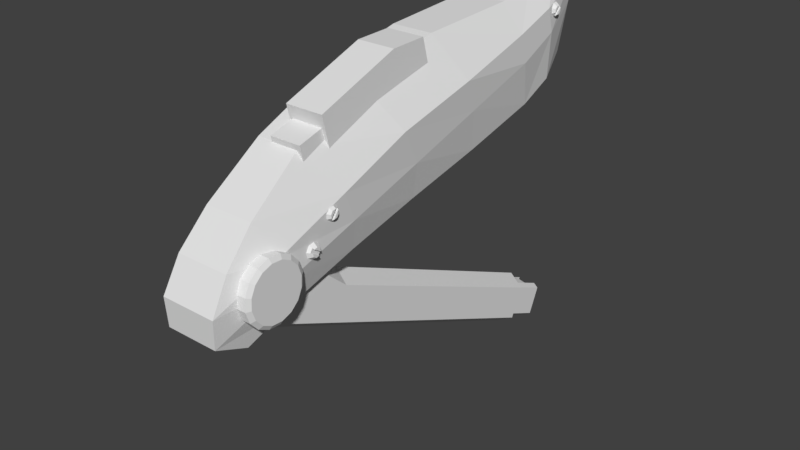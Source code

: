 # Source: leg.blend  (saved by Blender 2.79.0; exported with 4.5.12 LTS)
import bpy
from mathutils import Matrix  # noqa: F401  (used for matrix-valued properties, if any)

bpy.ops.wm.read_factory_settings(use_empty=True)
scene = bpy.context.scene
scene.name = 'Scene'

# ---- collections
col_collection_1 = bpy.data.collections.new('Collection 1'); scene.collection.children.link(col_collection_1)

# ---- world
world_world = bpy.data.worlds.new('World'); scene.world = world_world
world_world.color = (0.05088, 0.05088, 0.05088)
world_world.use_sun_shadow = False
world_world.sun_shadow_jitter_overblur = 0.0
world_world.cycles.sampling_method = 'MANUAL'

# ---- meshes
me_cube = bpy.data.meshes.new('Cube')
me_cube.from_pydata([(0.1514, 0.04152, -0.3234), (0.09759, -0.1404, 0.3073), (0.1928, 0.002074, 0.001281), (0.1928, -0.04127, 0.1659), (0.0, 0.04152, -0.3234), (0.0, -0.1404, 0.3073), (0.0, -2.624, -1.058), (0.0, -0.197, -0.4303), (0.0, 0.28, -0.2166), (0.0, -0.4062, 0.2687), (0.0, 0.1255, 0.3458), (0.0, -2.538, -0.3735), (0.0, 0.308, 0.1219), (0.0, -1.319, -0.6779), (0.0, -1.662, 0.09429), (0.0, -2.343, -0.9307), (0.0, -2.852, -0.957), (0.0, -2.745, -0.5678), (0.0, -2.867, -0.7683), (0.0, -1.836, -0.7955), (0.0, 0.2725, 0.2571), (0.0, -2.156, -0.1194), (0.0, -1.065, 0.2269), (0.0, -0.7539, -0.5628), (0.2091, -0.8296, -0.2743), (-0.2091, -0.7539, -0.5628), (0.06866, -1.065, 0.2269), (-0.2091, -0.8296, -0.2743), (0.1514, -0.7539, -0.5628), (-0.2091, -1.065, 0.2269), (-0.2091, -0.9224, -0.05906), (0.2347, -0.9224, -0.05906), (0.2091, -1.881, -0.5844), (0.07569, -2.156, -0.1194), (-0.2091, -1.836, -0.7955), (0.1514, -1.836, -0.7955), (-0.2091, -2.156, -0.1194), (-0.2091, -1.881, -0.5844), (0.2237, -1.971, -0.3873), (-0.2091, -1.971, -0.3873), (-0.2091, -0.355, 0.07472), (0.1297, 0.2725, 0.2571), (-0.2091, -2.867, -0.7683), (0.1588, -2.867, -0.7683), (0.2347, -1.49, -0.1928), (0.2091, -0.355, 0.07472), (-0.2091, -1.49, -0.1928), (0.2091, -2.453, -0.5818), (-0.2091, -2.453, -0.5818), (-0.2091, -2.745, -0.5678), (0.1434, -2.745, -0.5678), (0.1253, -2.624, -1.058), (-0.2091, -2.624, -1.058), (-0.2091, -2.852, -0.957), (0.1389, -2.852, -0.957), (0.2091, -1.355, -0.4294), (-0.2091, -1.319, -0.6779), (0.06866, -1.662, 0.09429), (0.1514, -1.319, -0.6779), (-0.2091, -1.662, 0.09429), (-0.2091, -1.355, -0.4294), (-0.2091, -0.3039, -0.1193), (0.2091, -0.3039, -0.1193), (0.1124, 0.308, 0.1219), (0.2091, -2.407, -0.7395), (-0.2091, -2.407, -0.7395), (-0.2091, -2.343, -0.9307), (0.1514, -2.343, -0.9307), (0.1144, -2.538, -0.3735), (-0.2091, -2.538, -0.3735), (0.07266, 0.28, -0.2166), (0.1514, -0.197, -0.4303), (0.1002, 0.1255, 0.3458), (0.09501, -0.4062, 0.2687), (-0.2091, -0.197, -0.4303), (-0.2091, -0.4062, 0.2687), (-0.1271, -1.942, -0.3037), (-0.1271, -2.026, 0.04126), (-0.1271, -1.119, -0.08268), (-0.1271, -1.21, 0.2523), (0.1271, -1.942, -0.3037), (0.1271, -2.026, 0.04126), (0.1271, -1.119, -0.08268), (0.1271, -1.21, 0.2523), (-0.1046, -2.102, -0.3712), (-0.1046, -2.171, -0.08719), (-0.1046, -1.424, -0.1892), (-0.1046, -1.493, 0.09477), (0.1046, -2.102, -0.3712), (0.1046, -2.171, -0.08719), (0.1046, -1.424, -0.1892), (0.1046, -1.493, 0.09477), (-0.1271, -1.36, -0.1472), (-0.1271, -1.459, 0.2465), (0.1271, -1.36, -0.1472), (0.1271, -1.459, 0.2465), (-0.1041, -2.712, -0.8889), (-0.1041, -2.339, -0.392), (-0.1041, -0.1465, -2.066), (-0.1041, -0.05183, -1.863), (0.109, -2.712, -0.8889), (0.109, -2.339, -0.392), (0.109, -0.1465, -2.066), (0.109, -0.05183, -1.863), (0.002404, -0.1716, -2.116), (0.002404, -0.0239, -1.794), (0.002404, -2.737, -0.9384), (0.002404, -2.281, -0.3459), (-0.1041, -1.951, -1.238), (-0.1041, -1.856, -1.035), (0.109, -1.951, -1.238), (0.109, -1.856, -1.035), (0.002404, -1.828, -0.966), (0.002404, -1.976, -1.288), (-0.1041, -2.331, -1.064), (0.109, -2.144, -0.7832), (0.002404, -2.101, -0.7259), (0.002404, -2.356, -1.113), (-0.1041, -2.144, -0.7832), (0.109, -2.331, -1.064), (-0.2062, -2.35, -0.8595), (0.231, -2.35, -0.8595), (-0.2062, -2.41, -0.913), (0.231, -2.41, -0.913), (-0.2062, -2.486, -0.9394), (0.231, -2.486, -0.9394), (-0.2062, -2.566, -0.9347), (0.231, -2.566, -0.9347), (-0.2062, -2.639, -0.8996), (0.231, -2.639, -0.8996), (-0.2062, -2.692, -0.8395), (0.231, -2.692, -0.8395), (-0.2062, -2.719, -0.7635), (0.231, -2.719, -0.7635), (-0.2062, -2.714, -0.6832), (0.231, -2.714, -0.6832), (-0.2062, -2.679, -0.6108), (0.231, -2.679, -0.6108), (-0.2062, -2.619, -0.5573), (0.231, -2.619, -0.5573), (-0.2062, -2.543, -0.5309), (0.231, -2.543, -0.5309), (-0.2062, -2.462, -0.5356), (0.231, -2.462, -0.5356), (-0.2062, -2.39, -0.5707), (0.231, -2.39, -0.5707), (-0.2062, -2.337, -0.6308), (0.231, -2.337, -0.6308), (-0.2062, -2.31, -0.7068), (0.231, -2.31, -0.7068), (-0.2062, -2.315, -0.7871), (0.231, -2.315, -0.7871), (0.2485, -2.424, -0.8891), (0.2485, -2.372, -0.8428), (0.2485, -2.49, -0.912), (0.2485, -2.559, -0.9079), (0.2485, -2.622, -0.8775), (0.2485, -2.668, -0.8255), (0.2485, -2.691, -0.7597), (0.2485, -2.687, -0.6902), (0.2485, -2.657, -0.6275), (0.2485, -2.605, -0.5812), (0.2485, -2.539, -0.5583), (0.2485, -2.469, -0.5624), (0.2485, -2.407, -0.5927), (0.2485, -2.36, -0.6448), (0.2485, -2.338, -0.7106), (0.2485, -2.342, -0.7801), (0.1847, -2.35, -0.8595), (0.1847, -2.41, -0.913), (0.1847, -2.486, -0.9394), (0.1847, -2.566, -0.9347), (0.1847, -2.639, -0.8996), (0.1847, -2.692, -0.8395), (0.1847, -2.719, -0.7635), (0.1847, -2.714, -0.6832), (0.1847, -2.679, -0.6108), (0.1847, -2.619, -0.5573), (0.1847, -2.543, -0.5309), (0.1847, -2.462, -0.5356), (0.1847, -2.39, -0.5707), (0.1847, -2.337, -0.6308), (0.1847, -2.31, -0.7068), (0.1847, -2.315, -0.7871), (0.1759, 0.05823, 0.08987), (0.1759, 0.08542, 0.1169), (0.1759, 0.08557, 0.1552), (0.1759, 0.05857, 0.1824), (0.1759, 0.02024, 0.1825), (0.1759, -0.006955, 0.1555), (0.1759, -0.007097, 0.1172), (0.1759, 0.0199, 0.09001), (0.1952, 0.05352, 0.1013), (0.1952, 0.07398, 0.1217), (0.1952, 0.07409, 0.1505), (0.1952, 0.05378, 0.1709), (0.1952, 0.02495, 0.1711), (0.1952, 0.004487, 0.1507), (0.1952, 0.00438, 0.1219), (0.1952, 0.02469, 0.1015), (0.2062, 0.0668, 0.1247), (0.2062, 0.05057, 0.1086), (0.2062, 0.06688, 0.1475), (0.2062, 0.05077, 0.1638), (0.2062, 0.0279, 0.1638), (0.2062, 0.01167, 0.1477), (0.2062, 0.01159, 0.1249), (0.2062, 0.0277, 0.1086), (0.2087, -2.252, -0.6639), (0.2087, -2.22, -0.6841), (0.2087, -2.182, -0.6753), (0.2087, -2.162, -0.6427), (0.2087, -2.171, -0.6054), (0.2087, -2.204, -0.5852), (0.2087, -2.241, -0.594), (0.2087, -2.261, -0.6266), (0.228, -2.242, -0.6566), (0.228, -2.218, -0.6718), (0.228, -2.19, -0.6652), (0.228, -2.175, -0.6407), (0.228, -2.181, -0.6126), (0.228, -2.206, -0.5975), (0.228, -2.234, -0.6041), (0.228, -2.249, -0.6286), (0.239, -2.216, -0.6641), (0.239, -2.236, -0.6521), (0.239, -2.194, -0.6589), (0.239, -2.182, -0.6394), (0.239, -2.187, -0.6172), (0.239, -2.207, -0.6051), (0.239, -2.229, -0.6104), (0.239, -2.241, -0.6298), (0.2087, -2.095, -0.426), (0.2087, -2.117, -0.4572), (0.2087, -2.111, -0.495), (0.2087, -2.08, -0.5172), (0.2087, -2.042, -0.5108), (0.2087, -2.02, -0.4796), (0.2087, -2.026, -0.4418), (0.2087, -2.057, -0.4196), (0.228, -2.089, -0.4365), (0.228, -2.105, -0.46), (0.228, -2.101, -0.4884), (0.228, -2.077, -0.5051), (0.228, -2.049, -0.5003), (0.228, -2.032, -0.4768), (0.228, -2.037, -0.4484), (0.228, -2.06, -0.4317), (0.239, -2.098, -0.4618), (0.239, -2.085, -0.4431), (0.239, -2.094, -0.4843), (0.239, -2.075, -0.4975), (0.239, -2.053, -0.4937), (0.239, -2.04, -0.4751), (0.239, -2.043, -0.4525), (0.239, -2.062, -0.4393), (0.09757, -0.119, -1.835), (0.09757, 0.05863, -1.916), (-0.09757, -0.119, -1.835), (-0.09757, 0.05863, -1.916), (0.09757, -0.1998, -2.013), (0.09757, -0.02211, -2.094), (-0.09757, -0.1998, -2.013), (-0.09757, -0.02211, -2.094), (1.788e-07, -0.1045, -1.804), (1.788e-07, 0.07311, -1.884), (1.788e-07, -0.2143, -2.045), (1.639e-07, -0.0366, -2.126), (-0.06553, 0.06851, -1.894), (-0.06553, -0.2097, -2.035), (-0.06553, -0.1092, -1.814), (-0.06553, -0.03199, -2.116), (0.06142, -0.1095, -1.814), (0.06142, -0.03165, -2.115), (0.06142, 0.06816, -1.895), (0.06142, -0.2093, -2.034), (-0.06553, 0.1931, -1.951), (-0.09757, 0.1832, -1.973), (-0.09757, 0.1025, -2.15), (0.06142, 0.09293, -2.171), (0.09757, 0.1025, -2.15), (0.09757, 0.1832, -1.973), (-0.06553, 0.09258, -2.172), (0.06142, 0.1927, -1.952)], [], [(7, 4, 0, 71), (62, 2, 3, 45), (73, 1, 5, 9), (71, 0, 2, 62), (40, 61, 27, 30), (56, 13, 19, 34), (75, 40, 30, 29), (33, 21, 11, 68), (45, 73, 26, 31), (41, 20, 10, 72), (61, 74, 25, 27), (34, 19, 15, 66), (59, 46, 39, 36), (70, 8, 12, 63), (55, 44, 38, 32), (25, 23, 13, 56), (58, 55, 32, 35), (53, 16, 18, 42), (13, 58, 35, 19), (63, 12, 20, 41), (60, 56, 34, 37), (42, 18, 17, 49), (44, 57, 33, 38), (52, 6, 16, 53), (14, 59, 36, 21), (66, 15, 6, 52), (71, 62, 24, 28), (74, 7, 23, 25), (57, 14, 21, 33), (73, 9, 22, 26), (45, 3, 1, 73), (9, 7, 74, 61, 40, 75), (4, 8, 70, 0), (9, 75, 29, 22), (1, 72, 10, 5), (7, 71, 28, 23), (68, 11, 17, 50), (62, 45, 31, 24), (26, 22, 14, 57), (46, 60, 37, 39), (36, 39, 48, 69), (32, 38, 47, 64), (2, 63, 41, 3), (67, 64, 54, 51), (47, 68, 50, 43), (15, 67, 51, 6), (65, 66, 52, 53), (6, 51, 54, 16), (18, 43, 50, 17), (28, 24, 55, 58), (29, 30, 46, 59), (24, 31, 44, 55), (4, 7, 9, 5, 10, 20, 12, 8), (16, 54, 43, 18), (69, 48, 42, 49), (64, 47, 43, 54), (23, 28, 58, 13), (35, 32, 64, 67), (30, 27, 60, 46), (0, 70, 63, 2), (19, 35, 67, 15), (37, 34, 66, 65), (38, 33, 68, 47), (48, 65, 53, 42), (21, 36, 69, 11), (22, 29, 59, 14), (11, 69, 49, 17), (39, 37, 65, 48), (31, 26, 57, 44), (27, 25, 56, 60), (3, 41, 72, 1), (92, 93, 79, 78), (78, 79, 83, 82), (94, 95, 81, 80), (80, 81, 77, 76), (92, 94, 80, 76), (95, 93, 77, 81), (84, 85, 87, 86), (86, 87, 91, 90), (90, 91, 89, 88), (88, 89, 85, 84), (86, 90, 88, 84), (91, 87, 85, 89), (83, 79, 93, 95), (78, 82, 94, 92), (82, 83, 95, 94), (76, 77, 93, 92), (108, 109, 99, 98), (104, 105, 103, 102), (119, 115, 101, 100), (106, 107, 97, 96), (117, 119, 100, 106), (116, 118, 97, 107), (115, 116, 107, 101), (114, 117, 106, 96), (100, 101, 107, 106), (98, 99, 105, 104), (98, 104, 113, 108), (103, 105, 112, 111), (105, 99, 109, 112), (104, 102, 110, 113), (102, 103, 111, 110), (114, 118, 109, 108), (96, 97, 118, 114), (108, 113, 117, 114), (111, 112, 116, 115), (112, 109, 118, 116), (113, 110, 119, 117), (110, 111, 115, 119), (168, 121, 123, 169), (169, 123, 125, 170), (170, 125, 127, 171), (171, 127, 129, 172), (172, 129, 131, 173), (173, 131, 133, 174), (174, 133, 135, 175), (175, 135, 137, 176), (176, 137, 139, 177), (177, 139, 141, 178), (178, 141, 143, 179), (179, 143, 145, 180), (180, 145, 147, 181), (181, 147, 149, 182), (127, 125, 154, 155), (182, 149, 151, 183), (183, 151, 121, 168), (120, 122, 124, 126, 128, 130, 132, 134, 136, 138, 140, 142, 144, 146, 148, 150), (152, 153, 167, 166, 165, 164, 163, 162, 161, 160, 159, 158, 157, 156, 155, 154), (137, 135, 159, 160), (123, 121, 153, 152), (147, 145, 164, 165), (133, 131, 157, 158), (143, 141, 162, 163), (121, 151, 167, 153), (129, 127, 155, 156), (139, 137, 160, 161), (149, 147, 165, 166), (125, 123, 152, 154), (135, 133, 158, 159), (145, 143, 163, 164), (131, 129, 156, 157), (141, 139, 161, 162), (151, 149, 166, 167), (150, 183, 168, 120), (148, 182, 183, 150), (146, 181, 182, 148), (144, 180, 181, 146), (142, 179, 180, 144), (140, 178, 179, 142), (138, 177, 178, 140), (136, 176, 177, 138), (134, 175, 176, 136), (132, 174, 175, 134), (130, 173, 174, 132), (128, 172, 173, 130), (126, 171, 172, 128), (124, 170, 171, 126), (122, 169, 170, 124), (120, 168, 169, 122), (199, 207, 202, 194), (187, 188, 196, 195), (185, 186, 194, 193), (190, 191, 199, 198), (188, 189, 197, 196), (186, 187, 195, 194), (184, 185, 193, 192), (191, 184, 192, 199), (189, 190, 198, 197), (196, 197, 205, 204), (195, 198, 199, 194), (192, 193, 200, 201), (199, 192, 201, 207), (197, 198, 206, 205), (195, 196, 204, 203), (193, 194, 202, 200), (201, 200, 202, 207), (204, 205, 206, 203), (206, 198, 195, 203), (223, 231, 226, 218), (211, 212, 220, 219), (209, 210, 218, 217), (214, 215, 223, 222), (212, 213, 221, 220), (210, 211, 219, 218), (208, 209, 217, 216), (215, 208, 216, 223), (213, 214, 222, 221), (220, 221, 229, 228), (219, 222, 223, 218), (216, 217, 224, 225), (223, 216, 225, 231), (221, 222, 230, 229), (219, 220, 228, 227), (217, 218, 226, 224), (225, 224, 226, 231), (228, 229, 230, 227), (230, 222, 219, 227), (247, 255, 250, 242), (235, 236, 244, 243), (233, 234, 242, 241), (238, 239, 247, 246), (236, 237, 245, 244), (234, 235, 243, 242), (232, 233, 241, 240), (239, 232, 240, 247), (237, 238, 246, 245), (244, 245, 253, 252), (243, 246, 247, 242), (240, 241, 248, 249), (247, 240, 249, 255), (245, 246, 254, 253), (243, 244, 252, 251), (241, 242, 250, 248), (249, 248, 250, 255), (252, 253, 254, 251), (254, 246, 243, 251), (270, 268, 259, 258), (258, 259, 263, 262), (275, 273, 261, 260), (260, 261, 257, 256), (272, 275, 260, 256), (273, 274, 283, 279), (271, 268, 265, 267), (270, 269, 266, 264), (269, 271, 267, 266), (272, 274, 265, 264), (262, 263, 271, 269), (258, 262, 269, 270), (259, 268, 276, 277), (264, 265, 268, 270), (256, 257, 274, 272), (267, 265, 274, 273), (264, 266, 275, 272), (266, 267, 273, 275), (279, 283, 281, 280), (278, 277, 276, 282), (257, 261, 280, 281), (263, 259, 277, 278), (271, 263, 278, 282), (274, 257, 281, 283), (261, 273, 279, 280), (268, 271, 282, 276)])
me_cube.use_remesh_preserve_volume = False
me_cube.use_remesh_preserve_attributes = False
me_cube.use_mirror_vertex_groups = False
me_cube.update()

# ---- objects
ob_cube = bpy.data.objects.new('Cube', me_cube)

# ---- transforms, parenting, visibility, modifiers, constraints
ob_cube.location = (0.0, 0.0, 0.0)
ob_cube.lineart.crease_threshold = 0.0

# ---- collection membership
col_collection_1.objects.link(ob_cube)

# ---- scene / render settings (as saved in the file)
scene.frame_start = 1; scene.frame_end = 250; scene.frame_set(1)
scene.render.engine = 'BLENDER_EEVEE_NEXT'
scene.render.resolution_percentage = 50
scene.render.dither_intensity = 0.0
scene.cycles.use_denoising = False
scene.cycles.samples = 128
scene.cycles.sampling_pattern = 'TABULATED_SOBOL'
scene.cycles.use_adaptive_sampling = False
scene.cycles.use_light_tree = False
scene.cycles.blur_glossy = 0.0
scene.cycles.sample_clamp_indirect = 0.0
scene.view_settings.view_transform = 'Standard'
bpy.context.view_layer.update()

# ---- added for rendering (the .blend has no active camera and no usable light): camera, sun
cam_auto = bpy.data.cameras.new('AutoCamera')
cam_auto.lens = 50.0
cam_auto.sensor_width = 36.0
cam_auto.clip_end = 1000.0
ob_auto_camera = bpy.data.objects.new('AutoCamera', cam_auto)
scene.collection.objects.link(ob_auto_camera)
ob_auto_camera.location = (3.79312, -5.80775, 2.10555)
ob_auto_camera.rotation_euler = (1.09748, -7.21219e-08, 0.694738)
scene.camera = ob_auto_camera
light_auto_sun = bpy.data.lights.new('AutoSun', 'SUN')
light_auto_sun.energy = 3.0
light_auto_sun.angle = 0.0523599
ob_auto_sun = bpy.data.objects.new('AutoSun', light_auto_sun)
scene.collection.objects.link(ob_auto_sun)
ob_auto_sun.rotation_euler = (0.872665, 0.174533, 0.523599)
bpy.context.view_layer.update()

